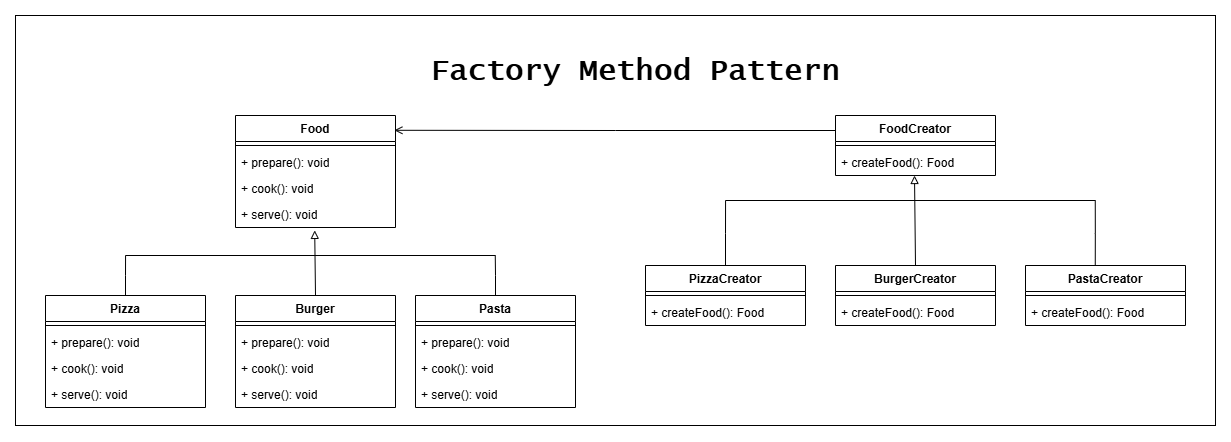

The diagram above was exported from draw.io. Its source (the exported page's mxGraphModel, read from the mxfile embedded in the PNG):
<mxGraphModel dx="1862" dy="949" grid="1" gridSize="10" guides="1" tooltips="1" connect="1" arrows="1" fold="1" page="1" pageScale="1" pageWidth="827" pageHeight="1169" math="0" shadow="0">
  <root>
    <mxCell id="0" />
    <mxCell id="1" parent="0" />
    <mxCell id="2" value="" style="group" vertex="1" connectable="0" parent="1">
      <mxGeometry x="1140" y="240" width="1200" height="410" as="geometry" />
    </mxCell>
    <mxCell id="3" value="" style="rounded=0;whiteSpace=wrap;html=1;" vertex="1" parent="2">
      <mxGeometry width="1200" height="410" as="geometry" />
    </mxCell>
    <mxCell id="4" value="Food" style="swimlane;fontStyle=1;align=center;verticalAlign=top;childLayout=stackLayout;horizontal=1;startSize=26;horizontalStack=0;resizeParent=1;resizeParentMax=0;resizeLast=0;collapsible=1;marginBottom=0;whiteSpace=wrap;html=1;" vertex="1" parent="2">
      <mxGeometry x="220" y="100" width="160" height="112" as="geometry" />
    </mxCell>
    <mxCell id="5" value="" style="line;strokeWidth=1;fillColor=none;align=left;verticalAlign=middle;spacingTop=-1;spacingLeft=3;spacingRight=3;rotatable=0;labelPosition=right;points=[];portConstraint=eastwest;strokeColor=inherit;" vertex="1" parent="4">
      <mxGeometry y="26" width="160" height="8" as="geometry" />
    </mxCell>
    <mxCell id="6" value="+ prepare(): void" style="text;strokeColor=none;fillColor=none;align=left;verticalAlign=top;spacingLeft=4;spacingRight=4;overflow=hidden;rotatable=0;points=[[0,0.5],[1,0.5]];portConstraint=eastwest;whiteSpace=wrap;html=1;" vertex="1" parent="4">
      <mxGeometry y="34" width="160" height="26" as="geometry" />
    </mxCell>
    <mxCell id="7" value="&lt;div&gt;+ cook(): void&lt;/div&gt;" style="text;strokeColor=none;fillColor=none;align=left;verticalAlign=top;spacingLeft=4;spacingRight=4;overflow=hidden;rotatable=0;points=[[0,0.5],[1,0.5]];portConstraint=eastwest;whiteSpace=wrap;html=1;" vertex="1" parent="4">
      <mxGeometry y="60" width="160" height="26" as="geometry" />
    </mxCell>
    <mxCell id="8" value="&lt;div&gt;+ serve(): void&lt;/div&gt;" style="text;strokeColor=none;fillColor=none;align=left;verticalAlign=top;spacingLeft=4;spacingRight=4;overflow=hidden;rotatable=0;points=[[0,0.5],[1,0.5]];portConstraint=eastwest;whiteSpace=wrap;html=1;" vertex="1" parent="4">
      <mxGeometry y="86" width="160" height="26" as="geometry" />
    </mxCell>
    <mxCell id="9" style="edgeStyle=orthogonalEdgeStyle;rounded=0;orthogonalLoop=1;jettySize=auto;html=1;exitX=0.5;exitY=0;exitDx=0;exitDy=0;endArrow=none;startFill=0;" edge="1" parent="2" source="10">
      <mxGeometry relative="1" as="geometry">
        <mxPoint x="110.06060606060623" y="240" as="targetPoint" />
      </mxGeometry>
    </mxCell>
    <mxCell id="10" value="Pizza" style="swimlane;fontStyle=1;align=center;verticalAlign=top;childLayout=stackLayout;horizontal=1;startSize=26;horizontalStack=0;resizeParent=1;resizeParentMax=0;resizeLast=0;collapsible=1;marginBottom=0;whiteSpace=wrap;html=1;" vertex="1" parent="2">
      <mxGeometry x="30" y="280" width="160" height="112" as="geometry" />
    </mxCell>
    <mxCell id="11" value="" style="line;strokeWidth=1;fillColor=none;align=left;verticalAlign=middle;spacingTop=-1;spacingLeft=3;spacingRight=3;rotatable=0;labelPosition=right;points=[];portConstraint=eastwest;strokeColor=inherit;" vertex="1" parent="10">
      <mxGeometry y="26" width="160" height="8" as="geometry" />
    </mxCell>
    <mxCell id="12" value="+ prepare(): void" style="text;strokeColor=none;fillColor=none;align=left;verticalAlign=top;spacingLeft=4;spacingRight=4;overflow=hidden;rotatable=0;points=[[0,0.5],[1,0.5]];portConstraint=eastwest;whiteSpace=wrap;html=1;" vertex="1" parent="10">
      <mxGeometry y="34" width="160" height="26" as="geometry" />
    </mxCell>
    <mxCell id="13" value="&lt;div&gt;+ cook(): void&lt;/div&gt;" style="text;strokeColor=none;fillColor=none;align=left;verticalAlign=top;spacingLeft=4;spacingRight=4;overflow=hidden;rotatable=0;points=[[0,0.5],[1,0.5]];portConstraint=eastwest;whiteSpace=wrap;html=1;" vertex="1" parent="10">
      <mxGeometry y="60" width="160" height="26" as="geometry" />
    </mxCell>
    <mxCell id="14" value="&lt;div&gt;+ serve(): void&lt;/div&gt;" style="text;strokeColor=none;fillColor=none;align=left;verticalAlign=top;spacingLeft=4;spacingRight=4;overflow=hidden;rotatable=0;points=[[0,0.5],[1,0.5]];portConstraint=eastwest;whiteSpace=wrap;html=1;" vertex="1" parent="10">
      <mxGeometry y="86" width="160" height="26" as="geometry" />
    </mxCell>
    <mxCell id="15" value="Burger" style="swimlane;fontStyle=1;align=center;verticalAlign=top;childLayout=stackLayout;horizontal=1;startSize=26;horizontalStack=0;resizeParent=1;resizeParentMax=0;resizeLast=0;collapsible=1;marginBottom=0;whiteSpace=wrap;html=1;" vertex="1" parent="2">
      <mxGeometry x="220" y="280" width="160" height="112" as="geometry" />
    </mxCell>
    <mxCell id="16" value="" style="line;strokeWidth=1;fillColor=none;align=left;verticalAlign=middle;spacingTop=-1;spacingLeft=3;spacingRight=3;rotatable=0;labelPosition=right;points=[];portConstraint=eastwest;strokeColor=inherit;" vertex="1" parent="15">
      <mxGeometry y="26" width="160" height="8" as="geometry" />
    </mxCell>
    <mxCell id="17" value="+ prepare(): void" style="text;strokeColor=none;fillColor=none;align=left;verticalAlign=top;spacingLeft=4;spacingRight=4;overflow=hidden;rotatable=0;points=[[0,0.5],[1,0.5]];portConstraint=eastwest;whiteSpace=wrap;html=1;" vertex="1" parent="15">
      <mxGeometry y="34" width="160" height="26" as="geometry" />
    </mxCell>
    <mxCell id="18" value="&lt;div&gt;+ cook(): void&lt;/div&gt;" style="text;strokeColor=none;fillColor=none;align=left;verticalAlign=top;spacingLeft=4;spacingRight=4;overflow=hidden;rotatable=0;points=[[0,0.5],[1,0.5]];portConstraint=eastwest;whiteSpace=wrap;html=1;" vertex="1" parent="15">
      <mxGeometry y="60" width="160" height="26" as="geometry" />
    </mxCell>
    <mxCell id="19" value="&lt;div&gt;+ serve(): void&lt;/div&gt;" style="text;strokeColor=none;fillColor=none;align=left;verticalAlign=top;spacingLeft=4;spacingRight=4;overflow=hidden;rotatable=0;points=[[0,0.5],[1,0.5]];portConstraint=eastwest;whiteSpace=wrap;html=1;" vertex="1" parent="15">
      <mxGeometry y="86" width="160" height="26" as="geometry" />
    </mxCell>
    <mxCell id="20" style="edgeStyle=orthogonalEdgeStyle;rounded=0;orthogonalLoop=1;jettySize=auto;html=1;exitX=0.5;exitY=0;exitDx=0;exitDy=0;endArrow=none;startFill=0;" edge="1" parent="2" source="21">
      <mxGeometry relative="1" as="geometry">
        <mxPoint x="479.757575757576" y="240" as="targetPoint" />
      </mxGeometry>
    </mxCell>
    <mxCell id="21" value="Pasta" style="swimlane;fontStyle=1;align=center;verticalAlign=top;childLayout=stackLayout;horizontal=1;startSize=26;horizontalStack=0;resizeParent=1;resizeParentMax=0;resizeLast=0;collapsible=1;marginBottom=0;whiteSpace=wrap;html=1;" vertex="1" parent="2">
      <mxGeometry x="400" y="280" width="160" height="112" as="geometry" />
    </mxCell>
    <mxCell id="22" value="" style="line;strokeWidth=1;fillColor=none;align=left;verticalAlign=middle;spacingTop=-1;spacingLeft=3;spacingRight=3;rotatable=0;labelPosition=right;points=[];portConstraint=eastwest;strokeColor=inherit;" vertex="1" parent="21">
      <mxGeometry y="26" width="160" height="8" as="geometry" />
    </mxCell>
    <mxCell id="23" value="+ prepare(): void" style="text;strokeColor=none;fillColor=none;align=left;verticalAlign=top;spacingLeft=4;spacingRight=4;overflow=hidden;rotatable=0;points=[[0,0.5],[1,0.5]];portConstraint=eastwest;whiteSpace=wrap;html=1;" vertex="1" parent="21">
      <mxGeometry y="34" width="160" height="26" as="geometry" />
    </mxCell>
    <mxCell id="24" value="&lt;div&gt;+ cook(): void&lt;/div&gt;" style="text;strokeColor=none;fillColor=none;align=left;verticalAlign=top;spacingLeft=4;spacingRight=4;overflow=hidden;rotatable=0;points=[[0,0.5],[1,0.5]];portConstraint=eastwest;whiteSpace=wrap;html=1;" vertex="1" parent="21">
      <mxGeometry y="60" width="160" height="26" as="geometry" />
    </mxCell>
    <mxCell id="25" value="&lt;div&gt;+ serve(): void&lt;/div&gt;" style="text;strokeColor=none;fillColor=none;align=left;verticalAlign=top;spacingLeft=4;spacingRight=4;overflow=hidden;rotatable=0;points=[[0,0.5],[1,0.5]];portConstraint=eastwest;whiteSpace=wrap;html=1;" vertex="1" parent="21">
      <mxGeometry y="86" width="160" height="26" as="geometry" />
    </mxCell>
    <mxCell id="26" value="" style="endArrow=block;html=1;rounded=0;entryX=0.495;entryY=1.112;entryDx=0;entryDy=0;entryPerimeter=0;exitX=0.5;exitY=0;exitDx=0;exitDy=0;endFill=0;" edge="1" parent="2" source="15" target="8">
      <mxGeometry width="50" height="50" relative="1" as="geometry">
        <mxPoint x="260" y="300" as="sourcePoint" />
        <mxPoint x="310" y="250" as="targetPoint" />
      </mxGeometry>
    </mxCell>
    <mxCell id="27" value="" style="endArrow=none;html=1;rounded=0;" edge="1" parent="2">
      <mxGeometry width="50" height="50" relative="1" as="geometry">
        <mxPoint x="110" y="240" as="sourcePoint" />
        <mxPoint x="480" y="240" as="targetPoint" />
      </mxGeometry>
    </mxCell>
    <mxCell id="28" value="FoodCreator" style="swimlane;fontStyle=1;align=center;verticalAlign=top;childLayout=stackLayout;horizontal=1;startSize=26;horizontalStack=0;resizeParent=1;resizeParentMax=0;resizeLast=0;collapsible=1;marginBottom=0;whiteSpace=wrap;html=1;" vertex="1" parent="2">
      <mxGeometry x="820" y="100" width="160" height="60" as="geometry" />
    </mxCell>
    <mxCell id="29" value="" style="line;strokeWidth=1;fillColor=none;align=left;verticalAlign=middle;spacingTop=-1;spacingLeft=3;spacingRight=3;rotatable=0;labelPosition=right;points=[];portConstraint=eastwest;strokeColor=inherit;" vertex="1" parent="28">
      <mxGeometry y="26" width="160" height="8" as="geometry" />
    </mxCell>
    <mxCell id="30" value="+ createFood(): Food" style="text;strokeColor=none;fillColor=none;align=left;verticalAlign=top;spacingLeft=4;spacingRight=4;overflow=hidden;rotatable=0;points=[[0,0.5],[1,0.5]];portConstraint=eastwest;whiteSpace=wrap;html=1;" vertex="1" parent="28">
      <mxGeometry y="34" width="160" height="26" as="geometry" />
    </mxCell>
    <mxCell id="31" value="PizzaCreator" style="swimlane;fontStyle=1;align=center;verticalAlign=top;childLayout=stackLayout;horizontal=1;startSize=26;horizontalStack=0;resizeParent=1;resizeParentMax=0;resizeLast=0;collapsible=1;marginBottom=0;whiteSpace=wrap;html=1;" vertex="1" parent="2">
      <mxGeometry x="630" y="250" width="160" height="60" as="geometry" />
    </mxCell>
    <mxCell id="32" value="" style="line;strokeWidth=1;fillColor=none;align=left;verticalAlign=middle;spacingTop=-1;spacingLeft=3;spacingRight=3;rotatable=0;labelPosition=right;points=[];portConstraint=eastwest;strokeColor=inherit;" vertex="1" parent="31">
      <mxGeometry y="26" width="160" height="8" as="geometry" />
    </mxCell>
    <mxCell id="33" value="+ createFood(): Food" style="text;strokeColor=none;fillColor=none;align=left;verticalAlign=top;spacingLeft=4;spacingRight=4;overflow=hidden;rotatable=0;points=[[0,0.5],[1,0.5]];portConstraint=eastwest;whiteSpace=wrap;html=1;" vertex="1" parent="31">
      <mxGeometry y="34" width="160" height="26" as="geometry" />
    </mxCell>
    <mxCell id="34" value="BurgerCreator" style="swimlane;fontStyle=1;align=center;verticalAlign=top;childLayout=stackLayout;horizontal=1;startSize=26;horizontalStack=0;resizeParent=1;resizeParentMax=0;resizeLast=0;collapsible=1;marginBottom=0;whiteSpace=wrap;html=1;" vertex="1" parent="2">
      <mxGeometry x="820" y="250" width="160" height="60" as="geometry" />
    </mxCell>
    <mxCell id="35" value="" style="line;strokeWidth=1;fillColor=none;align=left;verticalAlign=middle;spacingTop=-1;spacingLeft=3;spacingRight=3;rotatable=0;labelPosition=right;points=[];portConstraint=eastwest;strokeColor=inherit;" vertex="1" parent="34">
      <mxGeometry y="26" width="160" height="8" as="geometry" />
    </mxCell>
    <mxCell id="36" value="+ createFood(): Food" style="text;strokeColor=none;fillColor=none;align=left;verticalAlign=top;spacingLeft=4;spacingRight=4;overflow=hidden;rotatable=0;points=[[0,0.5],[1,0.5]];portConstraint=eastwest;whiteSpace=wrap;html=1;" vertex="1" parent="34">
      <mxGeometry y="34" width="160" height="26" as="geometry" />
    </mxCell>
    <mxCell id="37" value="PastaCreator" style="swimlane;fontStyle=1;align=center;verticalAlign=top;childLayout=stackLayout;horizontal=1;startSize=26;horizontalStack=0;resizeParent=1;resizeParentMax=0;resizeLast=0;collapsible=1;marginBottom=0;whiteSpace=wrap;html=1;" vertex="1" parent="2">
      <mxGeometry x="1010" y="250" width="160" height="60" as="geometry" />
    </mxCell>
    <mxCell id="38" value="" style="line;strokeWidth=1;fillColor=none;align=left;verticalAlign=middle;spacingTop=-1;spacingLeft=3;spacingRight=3;rotatable=0;labelPosition=right;points=[];portConstraint=eastwest;strokeColor=inherit;" vertex="1" parent="37">
      <mxGeometry y="26" width="160" height="8" as="geometry" />
    </mxCell>
    <mxCell id="39" value="+ createFood(): Food" style="text;strokeColor=none;fillColor=none;align=left;verticalAlign=top;spacingLeft=4;spacingRight=4;overflow=hidden;rotatable=0;points=[[0,0.5],[1,0.5]];portConstraint=eastwest;whiteSpace=wrap;html=1;" vertex="1" parent="37">
      <mxGeometry y="34" width="160" height="26" as="geometry" />
    </mxCell>
    <mxCell id="40" style="edgeStyle=orthogonalEdgeStyle;rounded=0;orthogonalLoop=1;jettySize=auto;html=1;exitX=0.5;exitY=0;exitDx=0;exitDy=0;endArrow=none;startFill=0;" edge="1" parent="2" source="31">
      <mxGeometry relative="1" as="geometry">
        <mxPoint x="710.0606060606062" y="185" as="targetPoint" />
        <mxPoint x="710" y="225" as="sourcePoint" />
      </mxGeometry>
    </mxCell>
    <mxCell id="41" style="edgeStyle=orthogonalEdgeStyle;rounded=0;orthogonalLoop=1;jettySize=auto;html=1;exitX=0.436;exitY=0;exitDx=0;exitDy=0;endArrow=none;startFill=0;exitPerimeter=0;" edge="1" parent="2" source="37">
      <mxGeometry relative="1" as="geometry">
        <mxPoint x="1079.757575757576" y="185" as="targetPoint" />
        <mxPoint x="1080" y="225" as="sourcePoint" />
      </mxGeometry>
    </mxCell>
    <mxCell id="42" value="" style="endArrow=block;html=1;rounded=0;entryX=0.495;entryY=1.112;entryDx=0;entryDy=0;entryPerimeter=0;exitX=0.5;exitY=0;exitDx=0;exitDy=0;endFill=0;" edge="1" parent="2" source="34">
      <mxGeometry width="50" height="50" relative="1" as="geometry">
        <mxPoint x="900" y="225" as="sourcePoint" />
        <mxPoint x="899" y="160" as="targetPoint" />
      </mxGeometry>
    </mxCell>
    <mxCell id="43" value="" style="endArrow=none;html=1;rounded=0;" edge="1" parent="2">
      <mxGeometry width="50" height="50" relative="1" as="geometry">
        <mxPoint x="710" y="185" as="sourcePoint" />
        <mxPoint x="1080" y="185" as="targetPoint" />
      </mxGeometry>
    </mxCell>
    <mxCell id="44" style="edgeStyle=orthogonalEdgeStyle;rounded=0;orthogonalLoop=1;jettySize=auto;html=1;exitX=0;exitY=0.25;exitDx=0;exitDy=0;entryX=0.993;entryY=0.132;entryDx=0;entryDy=0;entryPerimeter=0;endArrow=open;endFill=0;" edge="1" parent="2" source="28" target="4">
      <mxGeometry relative="1" as="geometry" />
    </mxCell>
    <mxCell id="45" value="&lt;span style=&quot;font-family: &amp;quot;Lucida Console&amp;quot;;&quot;&gt;&lt;b&gt;&lt;font style=&quot;font-size: 30px;&quot;&gt;Factory Method Pattern&lt;/font&gt;&lt;/b&gt;&lt;/span&gt;" style="text;html=1;align=center;verticalAlign=middle;whiteSpace=wrap;rounded=0;fontSize=25;" vertex="1" parent="2">
      <mxGeometry x="390" y="20" width="460" height="70" as="geometry" />
    </mxCell>
  </root>
</mxGraphModel>